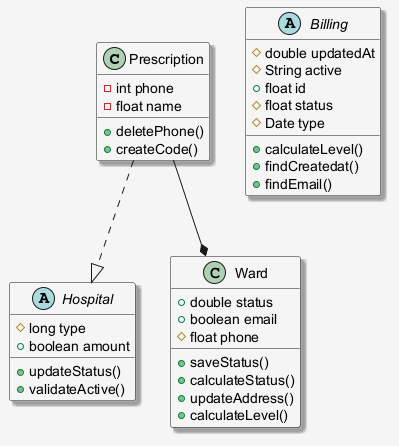

The diagram above was rendered by PlantUML. Its source (embedded in the PNG):
@startuml
skinparam shadowing false
skinparam backgroundColor #F5F5F5
skinparam shadowing true
class Prescription {
  -int phone
  -float name
  +deletePhone()
  +createCode()
}
abstract class Hospital {
  #long type
  +boolean amount
  +updateStatus()
  +validateActive()
}
class Ward {
  +double status
  +boolean email
  #float phone
  +saveStatus()
  +calculateStatus()
  +updateAddress()
  +calculateLevel()
}
abstract class Billing {
  #double updatedAt
  #String active
  +float id
  #float status
  #Date type
  +calculateLevel()
  +findCreatedat()
  +findEmail()
}
Prescription --* Ward
Prescription ..|> Hospital
@enduml